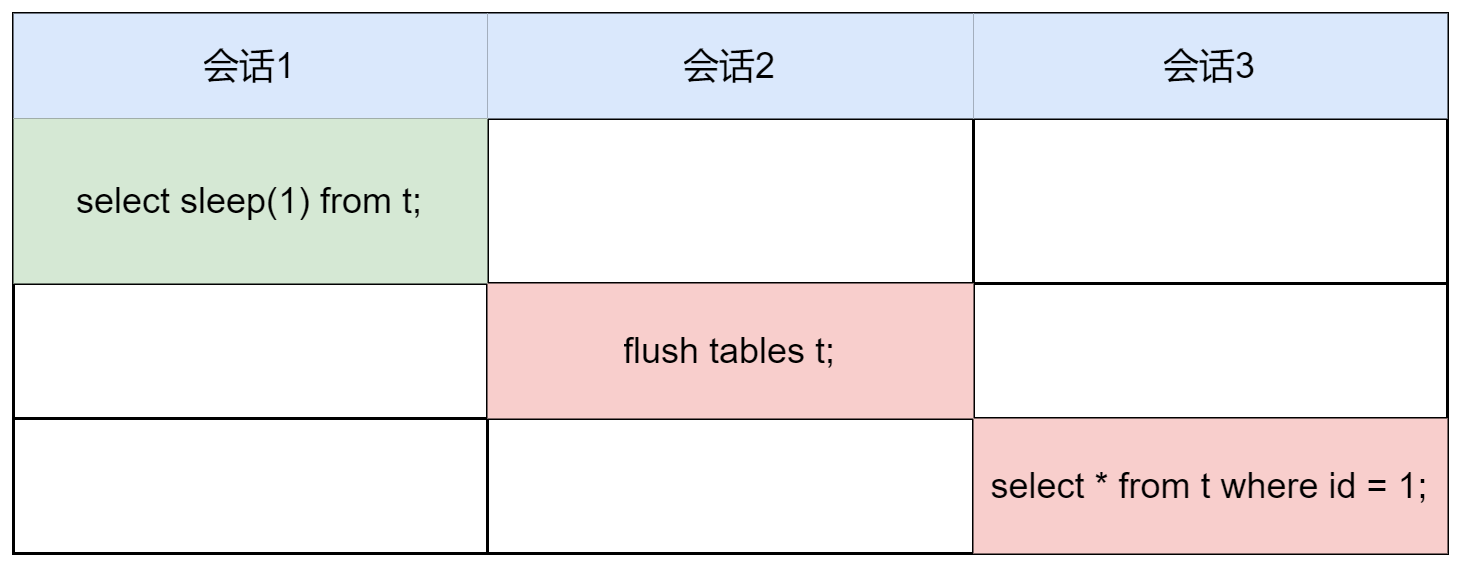

The diagram above was exported from draw.io. Its source (the exported page's mxGraphModel, read from the mxfile embedded in the PNG):
<mxGraphModel dx="942" dy="574" grid="1" gridSize="10" guides="1" tooltips="1" connect="1" arrows="1" fold="1" page="1" pageScale="1" pageWidth="827" pageHeight="1169" math="0" shadow="0">
  <root>
    <mxCell id="0" />
    <mxCell id="1" parent="0" />
    <mxCell id="M1R1GfSwchSjPaVKC59i-1" value="" style="shape=table;html=1;whiteSpace=wrap;startSize=0;container=1;collapsible=0;childLayout=tableLayout;" parent="1" vertex="1">
      <mxGeometry x="22" y="110" width="478" height="180" as="geometry" />
    </mxCell>
    <mxCell id="M1R1GfSwchSjPaVKC59i-2" value="" style="shape=tableRow;horizontal=0;startSize=0;swimlaneHead=0;swimlaneBody=0;top=0;left=0;bottom=0;right=0;collapsible=0;dropTarget=0;fillColor=none;points=[[0,0.5],[1,0.5]];portConstraint=eastwest;" parent="M1R1GfSwchSjPaVKC59i-1" vertex="1">
      <mxGeometry width="478" height="35" as="geometry" />
    </mxCell>
    <mxCell id="M1R1GfSwchSjPaVKC59i-3" value="会话1" style="shape=partialRectangle;html=1;whiteSpace=wrap;connectable=0;fillColor=#dae8fc;top=0;left=0;bottom=0;right=0;overflow=hidden;strokeColor=#6c8ebf;" parent="M1R1GfSwchSjPaVKC59i-2" vertex="1">
      <mxGeometry width="158" height="35" as="geometry">
        <mxRectangle width="158" height="35" as="alternateBounds" />
      </mxGeometry>
    </mxCell>
    <mxCell id="M1R1GfSwchSjPaVKC59i-4" value="会话2" style="shape=partialRectangle;html=1;whiteSpace=wrap;connectable=0;fillColor=#dae8fc;top=0;left=0;bottom=0;right=0;overflow=hidden;strokeColor=#6c8ebf;" parent="M1R1GfSwchSjPaVKC59i-2" vertex="1">
      <mxGeometry x="158" width="162" height="35" as="geometry">
        <mxRectangle width="162" height="35" as="alternateBounds" />
      </mxGeometry>
    </mxCell>
    <mxCell id="M1R1GfSwchSjPaVKC59i-5" value="会话3" style="shape=partialRectangle;html=1;whiteSpace=wrap;connectable=0;fillColor=#dae8fc;top=0;left=0;bottom=0;right=0;overflow=hidden;strokeColor=#6c8ebf;" parent="M1R1GfSwchSjPaVKC59i-2" vertex="1">
      <mxGeometry x="320" width="158" height="35" as="geometry">
        <mxRectangle width="158" height="35" as="alternateBounds" />
      </mxGeometry>
    </mxCell>
    <mxCell id="M1R1GfSwchSjPaVKC59i-6" value="" style="shape=tableRow;horizontal=0;startSize=0;swimlaneHead=0;swimlaneBody=0;top=0;left=0;bottom=0;right=0;collapsible=0;dropTarget=0;fillColor=none;points=[[0,0.5],[1,0.5]];portConstraint=eastwest;" parent="M1R1GfSwchSjPaVKC59i-1" vertex="1">
      <mxGeometry y="35" width="478" height="55" as="geometry" />
    </mxCell>
    <mxCell id="M1R1GfSwchSjPaVKC59i-7" value="select sleep(1) from t;" style="shape=partialRectangle;html=1;whiteSpace=wrap;connectable=0;fillColor=#d5e8d4;top=0;left=0;bottom=0;right=0;overflow=hidden;strokeColor=#82b366;" parent="M1R1GfSwchSjPaVKC59i-6" vertex="1">
      <mxGeometry width="158" height="55" as="geometry">
        <mxRectangle width="158" height="55" as="alternateBounds" />
      </mxGeometry>
    </mxCell>
    <mxCell id="M1R1GfSwchSjPaVKC59i-8" value="" style="shape=partialRectangle;html=1;whiteSpace=wrap;connectable=0;fillColor=none;top=0;left=0;bottom=0;right=0;overflow=hidden;" parent="M1R1GfSwchSjPaVKC59i-6" vertex="1">
      <mxGeometry x="158" width="162" height="55" as="geometry">
        <mxRectangle width="162" height="55" as="alternateBounds" />
      </mxGeometry>
    </mxCell>
    <mxCell id="M1R1GfSwchSjPaVKC59i-9" value="" style="shape=partialRectangle;html=1;whiteSpace=wrap;connectable=0;fillColor=none;top=0;left=0;bottom=0;right=0;overflow=hidden;" parent="M1R1GfSwchSjPaVKC59i-6" vertex="1">
      <mxGeometry x="320" width="158" height="55" as="geometry">
        <mxRectangle width="158" height="55" as="alternateBounds" />
      </mxGeometry>
    </mxCell>
    <mxCell id="M1R1GfSwchSjPaVKC59i-10" value="" style="shape=tableRow;horizontal=0;startSize=0;swimlaneHead=0;swimlaneBody=0;top=0;left=0;bottom=0;right=0;collapsible=0;dropTarget=0;fillColor=none;points=[[0,0.5],[1,0.5]];portConstraint=eastwest;" parent="M1R1GfSwchSjPaVKC59i-1" vertex="1">
      <mxGeometry y="90" width="478" height="45" as="geometry" />
    </mxCell>
    <mxCell id="M1R1GfSwchSjPaVKC59i-11" value="" style="shape=partialRectangle;html=1;whiteSpace=wrap;connectable=0;fillColor=none;top=0;left=0;bottom=0;right=0;overflow=hidden;" parent="M1R1GfSwchSjPaVKC59i-10" vertex="1">
      <mxGeometry width="158" height="45" as="geometry">
        <mxRectangle width="158" height="45" as="alternateBounds" />
      </mxGeometry>
    </mxCell>
    <mxCell id="M1R1GfSwchSjPaVKC59i-12" value="flush tables t;" style="shape=partialRectangle;html=1;whiteSpace=wrap;connectable=0;fillColor=#f8cecc;top=0;left=0;bottom=0;right=0;overflow=hidden;strokeColor=#b85450;" parent="M1R1GfSwchSjPaVKC59i-10" vertex="1">
      <mxGeometry x="158" width="162" height="45" as="geometry">
        <mxRectangle width="162" height="45" as="alternateBounds" />
      </mxGeometry>
    </mxCell>
    <mxCell id="M1R1GfSwchSjPaVKC59i-13" value="" style="shape=partialRectangle;html=1;whiteSpace=wrap;connectable=0;fillColor=none;top=0;left=0;bottom=0;right=0;overflow=hidden;pointerEvents=1;strokeColor=#b85450;" parent="M1R1GfSwchSjPaVKC59i-10" vertex="1">
      <mxGeometry x="320" width="158" height="45" as="geometry">
        <mxRectangle width="158" height="45" as="alternateBounds" />
      </mxGeometry>
    </mxCell>
    <mxCell id="yXL-8iTKSZDc0e03SHWF-1" style="shape=tableRow;horizontal=0;startSize=0;swimlaneHead=0;swimlaneBody=0;top=0;left=0;bottom=0;right=0;collapsible=0;dropTarget=0;fillColor=none;points=[[0,0.5],[1,0.5]];portConstraint=eastwest;" parent="M1R1GfSwchSjPaVKC59i-1" vertex="1">
      <mxGeometry y="135" width="478" height="45" as="geometry" />
    </mxCell>
    <mxCell id="yXL-8iTKSZDc0e03SHWF-2" style="shape=partialRectangle;html=1;whiteSpace=wrap;connectable=0;fillColor=none;top=0;left=0;bottom=0;right=0;overflow=hidden;" parent="yXL-8iTKSZDc0e03SHWF-1" vertex="1">
      <mxGeometry width="158" height="45" as="geometry">
        <mxRectangle width="158" height="45" as="alternateBounds" />
      </mxGeometry>
    </mxCell>
    <mxCell id="yXL-8iTKSZDc0e03SHWF-3" style="shape=partialRectangle;html=1;whiteSpace=wrap;connectable=0;fillColor=none;top=0;left=0;bottom=0;right=0;overflow=hidden;strokeColor=#b85450;" parent="yXL-8iTKSZDc0e03SHWF-1" vertex="1">
      <mxGeometry x="158" width="162" height="45" as="geometry">
        <mxRectangle width="162" height="45" as="alternateBounds" />
      </mxGeometry>
    </mxCell>
    <mxCell id="yXL-8iTKSZDc0e03SHWF-4" value="select * from t where id = 1;" style="shape=partialRectangle;html=1;whiteSpace=wrap;connectable=0;fillColor=#f8cecc;top=0;left=0;bottom=0;right=0;overflow=hidden;pointerEvents=1;strokeColor=#b85450;" parent="yXL-8iTKSZDc0e03SHWF-1" vertex="1">
      <mxGeometry x="320" width="158" height="45" as="geometry">
        <mxRectangle width="158" height="45" as="alternateBounds" />
      </mxGeometry>
    </mxCell>
  </root>
</mxGraphModel>